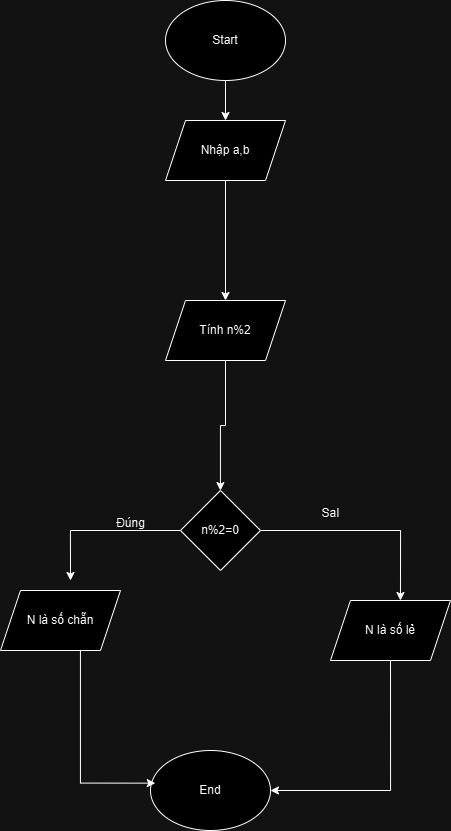

The diagram above was exported from draw.io. Its source (the exported page's mxGraphModel, read from the mxfile embedded in the PNG):
<mxGraphModel dx="1454" dy="666" grid="1" gridSize="10" guides="1" tooltips="1" connect="1" arrows="1" fold="1" page="1" pageScale="1" pageWidth="827" pageHeight="1169" math="0" shadow="0">
  <root>
    <mxCell id="WIyWlLk6GJQsqaUBKTNV-0" />
    <mxCell id="WIyWlLk6GJQsqaUBKTNV-1" parent="WIyWlLk6GJQsqaUBKTNV-0" />
    <mxCell id="fREclzKqn0Y_ci4xo3yl-4" style="edgeStyle=orthogonalEdgeStyle;rounded=0;orthogonalLoop=1;jettySize=auto;html=1;" edge="1" parent="WIyWlLk6GJQsqaUBKTNV-1" source="fREclzKqn0Y_ci4xo3yl-0" target="fREclzKqn0Y_ci4xo3yl-2">
      <mxGeometry relative="1" as="geometry" />
    </mxCell>
    <mxCell id="fREclzKqn0Y_ci4xo3yl-0" value="Start" style="ellipse;whiteSpace=wrap;html=1;" vertex="1" parent="WIyWlLk6GJQsqaUBKTNV-1">
      <mxGeometry x="360" y="100" width="120" height="80" as="geometry" />
    </mxCell>
    <mxCell id="fREclzKqn0Y_ci4xo3yl-25" style="edgeStyle=orthogonalEdgeStyle;rounded=0;orthogonalLoop=1;jettySize=auto;html=1;" edge="1" parent="WIyWlLk6GJQsqaUBKTNV-1" source="fREclzKqn0Y_ci4xo3yl-2" target="fREclzKqn0Y_ci4xo3yl-24">
      <mxGeometry relative="1" as="geometry" />
    </mxCell>
    <mxCell id="fREclzKqn0Y_ci4xo3yl-2" value="Nhập a,b" style="shape=parallelogram;perimeter=parallelogramPerimeter;whiteSpace=wrap;html=1;fixedSize=1;" vertex="1" parent="WIyWlLk6GJQsqaUBKTNV-1">
      <mxGeometry x="360" y="220" width="120" height="60" as="geometry" />
    </mxCell>
    <mxCell id="fREclzKqn0Y_ci4xo3yl-7" value="End" style="ellipse;whiteSpace=wrap;html=1;" vertex="1" parent="WIyWlLk6GJQsqaUBKTNV-1">
      <mxGeometry x="345" y="850" width="120" height="80" as="geometry" />
    </mxCell>
    <mxCell id="fREclzKqn0Y_ci4xo3yl-21" style="edgeStyle=orthogonalEdgeStyle;rounded=0;orthogonalLoop=1;jettySize=auto;html=1;exitX=1;exitY=0.5;exitDx=0;exitDy=0;entryX=0.583;entryY=0;entryDx=0;entryDy=0;entryPerimeter=0;" edge="1" parent="WIyWlLk6GJQsqaUBKTNV-1" source="fREclzKqn0Y_ci4xo3yl-9" target="fREclzKqn0Y_ci4xo3yl-11">
      <mxGeometry relative="1" as="geometry">
        <mxPoint x="605" y="630" as="targetPoint" />
      </mxGeometry>
    </mxCell>
    <mxCell id="fREclzKqn0Y_ci4xo3yl-9" value="n%2=0" style="rhombus;whiteSpace=wrap;html=1;" vertex="1" parent="WIyWlLk6GJQsqaUBKTNV-1">
      <mxGeometry x="375" y="590" width="80" height="80" as="geometry" />
    </mxCell>
    <mxCell id="fREclzKqn0Y_ci4xo3yl-14" style="edgeStyle=orthogonalEdgeStyle;rounded=0;orthogonalLoop=1;jettySize=auto;html=1;entryX=0.04;entryY=0.408;entryDx=0;entryDy=0;entryPerimeter=0;" edge="1" parent="WIyWlLk6GJQsqaUBKTNV-1" source="fREclzKqn0Y_ci4xo3yl-10" target="fREclzKqn0Y_ci4xo3yl-7">
      <mxGeometry relative="1" as="geometry">
        <mxPoint x="305" y="720" as="targetPoint" />
        <Array as="points">
          <mxPoint x="275" y="723" />
        </Array>
      </mxGeometry>
    </mxCell>
    <mxCell id="fREclzKqn0Y_ci4xo3yl-10" value="N là số chẵn" style="shape=parallelogram;perimeter=parallelogramPerimeter;whiteSpace=wrap;html=1;fixedSize=1;" vertex="1" parent="WIyWlLk6GJQsqaUBKTNV-1">
      <mxGeometry x="195" y="690" width="120" height="60" as="geometry" />
    </mxCell>
    <mxCell id="fREclzKqn0Y_ci4xo3yl-15" style="edgeStyle=orthogonalEdgeStyle;rounded=0;orthogonalLoop=1;jettySize=auto;html=1;exitX=0.5;exitY=1;exitDx=0;exitDy=0;entryX=1;entryY=0.5;entryDx=0;entryDy=0;" edge="1" parent="WIyWlLk6GJQsqaUBKTNV-1" source="fREclzKqn0Y_ci4xo3yl-11" target="fREclzKqn0Y_ci4xo3yl-7">
      <mxGeometry relative="1" as="geometry">
        <mxPoint x="565" y="740" as="targetPoint" />
      </mxGeometry>
    </mxCell>
    <mxCell id="fREclzKqn0Y_ci4xo3yl-11" value="N là số lẻ" style="shape=parallelogram;perimeter=parallelogramPerimeter;whiteSpace=wrap;html=1;fixedSize=1;" vertex="1" parent="WIyWlLk6GJQsqaUBKTNV-1">
      <mxGeometry x="525" y="700" width="120" height="60" as="geometry" />
    </mxCell>
    <mxCell id="fREclzKqn0Y_ci4xo3yl-12" style="edgeStyle=orthogonalEdgeStyle;rounded=0;orthogonalLoop=1;jettySize=auto;html=1;exitX=0;exitY=0.5;exitDx=0;exitDy=0;" edge="1" parent="WIyWlLk6GJQsqaUBKTNV-1" source="fREclzKqn0Y_ci4xo3yl-9">
      <mxGeometry relative="1" as="geometry">
        <mxPoint x="265" y="680" as="targetPoint" />
        <Array as="points">
          <mxPoint x="265" y="630" />
        </Array>
      </mxGeometry>
    </mxCell>
    <mxCell id="fREclzKqn0Y_ci4xo3yl-18" value="Đúng" style="text;html=1;align=center;verticalAlign=middle;resizable=0;points=[];autosize=1;strokeColor=none;fillColor=none;" vertex="1" parent="WIyWlLk6GJQsqaUBKTNV-1">
      <mxGeometry x="300" y="608" width="50" height="30" as="geometry" />
    </mxCell>
    <mxCell id="fREclzKqn0Y_ci4xo3yl-22" value="SaI" style="text;html=1;align=center;verticalAlign=middle;resizable=0;points=[];autosize=1;strokeColor=none;fillColor=none;" vertex="1" parent="WIyWlLk6GJQsqaUBKTNV-1">
      <mxGeometry x="505" y="598" width="40" height="30" as="geometry" />
    </mxCell>
    <mxCell id="fREclzKqn0Y_ci4xo3yl-26" style="edgeStyle=orthogonalEdgeStyle;rounded=0;orthogonalLoop=1;jettySize=auto;html=1;" edge="1" parent="WIyWlLk6GJQsqaUBKTNV-1" source="fREclzKqn0Y_ci4xo3yl-24" target="fREclzKqn0Y_ci4xo3yl-9">
      <mxGeometry relative="1" as="geometry" />
    </mxCell>
    <mxCell id="fREclzKqn0Y_ci4xo3yl-24" value="Tính n%2" style="shape=parallelogram;perimeter=parallelogramPerimeter;whiteSpace=wrap;html=1;fixedSize=1;" vertex="1" parent="WIyWlLk6GJQsqaUBKTNV-1">
      <mxGeometry x="360" y="400" width="120" height="60" as="geometry" />
    </mxCell>
  </root>
</mxGraphModel>